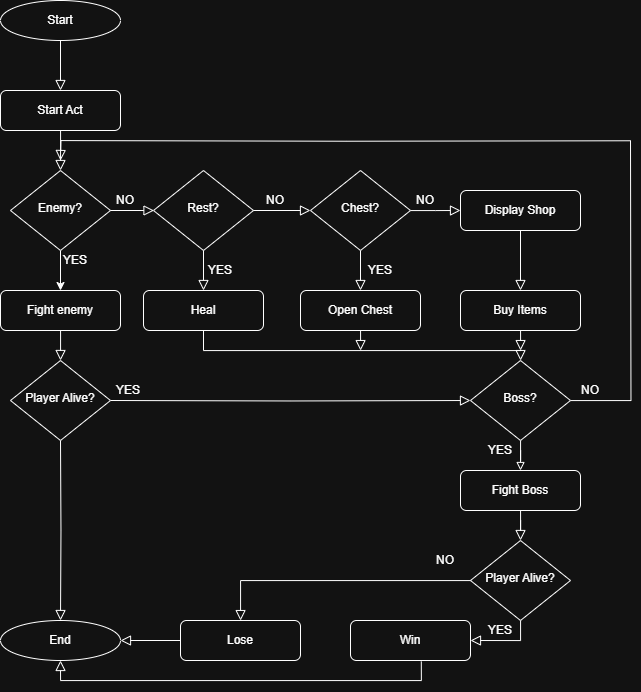

The diagram above was exported from draw.io. Its source (the exported page's mxGraphModel, read from the mxfile embedded in the PNG):
<mxGraphModel dx="1237" dy="807" grid="1" gridSize="10" guides="1" tooltips="1" connect="1" arrows="1" fold="1" page="1" pageScale="1" pageWidth="827" pageHeight="1169" math="0" shadow="0">
  <root>
    <mxCell id="WIyWlLk6GJQsqaUBKTNV-0" />
    <mxCell id="WIyWlLk6GJQsqaUBKTNV-1" parent="WIyWlLk6GJQsqaUBKTNV-0" />
    <mxCell id="WIyWlLk6GJQsqaUBKTNV-2" value="" style="rounded=0;html=1;jettySize=auto;orthogonalLoop=1;fontSize=11;endArrow=block;endFill=0;endSize=8;strokeWidth=1;shadow=0;labelBackgroundColor=none;edgeStyle=orthogonalEdgeStyle;" parent="WIyWlLk6GJQsqaUBKTNV-1" edge="1">
      <mxGeometry relative="1" as="geometry">
        <mxPoint x="220" y="120" as="sourcePoint" />
        <mxPoint x="220" y="170" as="targetPoint" />
      </mxGeometry>
    </mxCell>
    <mxCell id="OaZ7qu-HQzSkS4D7tr6w-1" style="edgeStyle=orthogonalEdgeStyle;rounded=0;orthogonalLoop=1;jettySize=auto;html=1;entryX=0.5;entryY=0;entryDx=0;entryDy=0;endArrow=block;endFill=0;endSize=8;" edge="1" parent="WIyWlLk6GJQsqaUBKTNV-1" source="WIyWlLk6GJQsqaUBKTNV-7">
      <mxGeometry relative="1" as="geometry">
        <mxPoint x="220" y="250" as="targetPoint" />
      </mxGeometry>
    </mxCell>
    <mxCell id="OaZ7qu-HQzSkS4D7tr6w-54" style="edgeStyle=orthogonalEdgeStyle;rounded=0;orthogonalLoop=1;jettySize=auto;html=1;exitX=0.5;exitY=1;exitDx=0;exitDy=0;endArrow=block;endFill=0;startSize=6;endSize=8;" edge="1" parent="WIyWlLk6GJQsqaUBKTNV-1">
      <mxGeometry relative="1" as="geometry">
        <mxPoint x="220" y="239.98" as="targetPoint" />
        <mxPoint x="790" y="220.26571428571444" as="sourcePoint" />
      </mxGeometry>
    </mxCell>
    <mxCell id="WIyWlLk6GJQsqaUBKTNV-7" value="Start Act" style="rounded=1;whiteSpace=wrap;html=1;fontSize=12;glass=0;strokeWidth=1;shadow=0;" parent="WIyWlLk6GJQsqaUBKTNV-1" vertex="1">
      <mxGeometry x="160" y="170" width="120" height="40" as="geometry" />
    </mxCell>
    <mxCell id="OaZ7qu-HQzSkS4D7tr6w-3" style="edgeStyle=orthogonalEdgeStyle;rounded=0;orthogonalLoop=1;jettySize=auto;html=1;entryX=0.5;entryY=0;entryDx=0;entryDy=0;" edge="1" parent="WIyWlLk6GJQsqaUBKTNV-1" source="WIyWlLk6GJQsqaUBKTNV-10" target="WIyWlLk6GJQsqaUBKTNV-11">
      <mxGeometry relative="1" as="geometry" />
    </mxCell>
    <mxCell id="WIyWlLk6GJQsqaUBKTNV-10" value="Enemy?" style="rhombus;whiteSpace=wrap;html=1;shadow=0;fontFamily=Helvetica;fontSize=12;align=center;strokeWidth=1;spacing=6;spacingTop=-4;" parent="WIyWlLk6GJQsqaUBKTNV-1" vertex="1">
      <mxGeometry x="170" y="250" width="100" height="80" as="geometry" />
    </mxCell>
    <mxCell id="OaZ7qu-HQzSkS4D7tr6w-27" style="edgeStyle=orthogonalEdgeStyle;rounded=0;orthogonalLoop=1;jettySize=auto;html=1;entryX=0.5;entryY=0;entryDx=0;entryDy=0;endArrow=block;endFill=0;endSize=8;" edge="1" parent="WIyWlLk6GJQsqaUBKTNV-1" source="WIyWlLk6GJQsqaUBKTNV-11">
      <mxGeometry relative="1" as="geometry">
        <mxPoint x="220" y="440" as="targetPoint" />
      </mxGeometry>
    </mxCell>
    <mxCell id="WIyWlLk6GJQsqaUBKTNV-11" value="Fight enemy" style="rounded=1;whiteSpace=wrap;html=1;fontSize=12;glass=0;strokeWidth=1;shadow=0;" parent="WIyWlLk6GJQsqaUBKTNV-1" vertex="1">
      <mxGeometry x="160" y="370" width="120" height="40" as="geometry" />
    </mxCell>
    <mxCell id="OaZ7qu-HQzSkS4D7tr6w-0" value="Start" style="ellipse;whiteSpace=wrap;html=1;" vertex="1" parent="WIyWlLk6GJQsqaUBKTNV-1">
      <mxGeometry x="160" y="80" width="120" height="40" as="geometry" />
    </mxCell>
    <mxCell id="OaZ7qu-HQzSkS4D7tr6w-4" value="YES" style="text;strokeColor=none;align=center;fillColor=none;html=1;verticalAlign=middle;whiteSpace=wrap;rounded=0;" vertex="1" parent="WIyWlLk6GJQsqaUBKTNV-1">
      <mxGeometry x="220" y="330" width="30" height="20" as="geometry" />
    </mxCell>
    <mxCell id="OaZ7qu-HQzSkS4D7tr6w-12" style="edgeStyle=orthogonalEdgeStyle;rounded=0;orthogonalLoop=1;jettySize=auto;html=1;entryX=0.5;entryY=0;entryDx=0;entryDy=0;endArrow=block;endFill=0;endSize=8;" edge="1" parent="WIyWlLk6GJQsqaUBKTNV-1" source="OaZ7qu-HQzSkS4D7tr6w-5" target="OaZ7qu-HQzSkS4D7tr6w-11">
      <mxGeometry relative="1" as="geometry" />
    </mxCell>
    <mxCell id="OaZ7qu-HQzSkS4D7tr6w-5" value="Rest?" style="rhombus;whiteSpace=wrap;html=1;shadow=0;fontFamily=Helvetica;fontSize=12;align=center;strokeWidth=1;spacing=6;spacingTop=-4;" vertex="1" parent="WIyWlLk6GJQsqaUBKTNV-1">
      <mxGeometry x="313" y="250" width="100" height="80" as="geometry" />
    </mxCell>
    <mxCell id="OaZ7qu-HQzSkS4D7tr6w-6" style="edgeStyle=orthogonalEdgeStyle;rounded=0;orthogonalLoop=1;jettySize=auto;html=1;entryX=0.005;entryY=0.5;entryDx=0;entryDy=0;entryPerimeter=0;endSize=8;endArrow=block;endFill=0;" edge="1" parent="WIyWlLk6GJQsqaUBKTNV-1" source="WIyWlLk6GJQsqaUBKTNV-10" target="OaZ7qu-HQzSkS4D7tr6w-5">
      <mxGeometry relative="1" as="geometry">
        <mxPoint x="310" y="290" as="targetPoint" />
      </mxGeometry>
    </mxCell>
    <mxCell id="OaZ7qu-HQzSkS4D7tr6w-7" value="NO" style="text;strokeColor=none;align=center;fillColor=none;html=1;verticalAlign=middle;whiteSpace=wrap;rounded=0;" vertex="1" parent="WIyWlLk6GJQsqaUBKTNV-1">
      <mxGeometry x="270" y="270" width="30" height="20" as="geometry" />
    </mxCell>
    <mxCell id="OaZ7qu-HQzSkS4D7tr6w-15" style="edgeStyle=orthogonalEdgeStyle;rounded=0;orthogonalLoop=1;jettySize=auto;html=1;entryX=0.5;entryY=0;entryDx=0;entryDy=0;endArrow=block;endFill=0;endSize=8;" edge="1" parent="WIyWlLk6GJQsqaUBKTNV-1" source="OaZ7qu-HQzSkS4D7tr6w-8" target="OaZ7qu-HQzSkS4D7tr6w-14">
      <mxGeometry relative="1" as="geometry" />
    </mxCell>
    <mxCell id="OaZ7qu-HQzSkS4D7tr6w-19" style="edgeStyle=orthogonalEdgeStyle;rounded=0;orthogonalLoop=1;jettySize=auto;html=1;entryX=0;entryY=0.5;entryDx=0;entryDy=0;endArrow=block;endFill=0;endSize=8;" edge="1" parent="WIyWlLk6GJQsqaUBKTNV-1" source="OaZ7qu-HQzSkS4D7tr6w-8">
      <mxGeometry relative="1" as="geometry">
        <mxPoint x="620" y="290" as="targetPoint" />
      </mxGeometry>
    </mxCell>
    <mxCell id="OaZ7qu-HQzSkS4D7tr6w-8" value="Chest?" style="rhombus;whiteSpace=wrap;html=1;shadow=0;fontFamily=Helvetica;fontSize=12;align=center;strokeWidth=1;spacing=6;spacingTop=-4;" vertex="1" parent="WIyWlLk6GJQsqaUBKTNV-1">
      <mxGeometry x="470" y="250" width="100" height="80" as="geometry" />
    </mxCell>
    <mxCell id="OaZ7qu-HQzSkS4D7tr6w-9" value="NO" style="text;strokeColor=none;align=center;fillColor=none;html=1;verticalAlign=middle;whiteSpace=wrap;rounded=0;" vertex="1" parent="WIyWlLk6GJQsqaUBKTNV-1">
      <mxGeometry x="420" y="270" width="30" height="20" as="geometry" />
    </mxCell>
    <mxCell id="OaZ7qu-HQzSkS4D7tr6w-10" style="edgeStyle=orthogonalEdgeStyle;rounded=0;orthogonalLoop=1;jettySize=auto;html=1;entryX=0;entryY=0.5;entryDx=0;entryDy=0;endArrow=block;endFill=0;endSize=8;" edge="1" parent="WIyWlLk6GJQsqaUBKTNV-1" source="OaZ7qu-HQzSkS4D7tr6w-5" target="OaZ7qu-HQzSkS4D7tr6w-8">
      <mxGeometry relative="1" as="geometry">
        <Array as="points" />
      </mxGeometry>
    </mxCell>
    <mxCell id="OaZ7qu-HQzSkS4D7tr6w-30" style="edgeStyle=orthogonalEdgeStyle;rounded=0;orthogonalLoop=1;jettySize=auto;html=1;endSize=8;endArrow=block;endFill=0;" edge="1" parent="WIyWlLk6GJQsqaUBKTNV-1" source="OaZ7qu-HQzSkS4D7tr6w-11" target="OaZ7qu-HQzSkS4D7tr6w-28">
      <mxGeometry relative="1" as="geometry">
        <Array as="points">
          <mxPoint x="363" y="430" />
          <mxPoint x="680" y="430" />
        </Array>
      </mxGeometry>
    </mxCell>
    <mxCell id="OaZ7qu-HQzSkS4D7tr6w-11" value="Heal" style="rounded=1;whiteSpace=wrap;html=1;fontSize=12;glass=0;strokeWidth=1;shadow=0;" vertex="1" parent="WIyWlLk6GJQsqaUBKTNV-1">
      <mxGeometry x="303" y="370" width="120" height="40" as="geometry" />
    </mxCell>
    <mxCell id="OaZ7qu-HQzSkS4D7tr6w-13" value="YES" style="text;strokeColor=none;align=center;fillColor=none;html=1;verticalAlign=middle;whiteSpace=wrap;rounded=0;" vertex="1" parent="WIyWlLk6GJQsqaUBKTNV-1">
      <mxGeometry x="360" y="340" width="40" height="20" as="geometry" />
    </mxCell>
    <mxCell id="OaZ7qu-HQzSkS4D7tr6w-31" style="edgeStyle=orthogonalEdgeStyle;rounded=0;orthogonalLoop=1;jettySize=auto;html=1;endSize=8;endArrow=block;endFill=0;" edge="1" parent="WIyWlLk6GJQsqaUBKTNV-1" source="OaZ7qu-HQzSkS4D7tr6w-14">
      <mxGeometry relative="1" as="geometry">
        <mxPoint x="520" y="430.0000000000001" as="targetPoint" />
      </mxGeometry>
    </mxCell>
    <mxCell id="OaZ7qu-HQzSkS4D7tr6w-14" value="Open Chest" style="rounded=1;whiteSpace=wrap;html=1;fontSize=12;glass=0;strokeWidth=1;shadow=0;" vertex="1" parent="WIyWlLk6GJQsqaUBKTNV-1">
      <mxGeometry x="460" y="370" width="120" height="40" as="geometry" />
    </mxCell>
    <mxCell id="OaZ7qu-HQzSkS4D7tr6w-16" value="YES" style="text;strokeColor=none;align=center;fillColor=none;html=1;verticalAlign=middle;whiteSpace=wrap;rounded=0;" vertex="1" parent="WIyWlLk6GJQsqaUBKTNV-1">
      <mxGeometry x="520" y="340" width="40" height="20" as="geometry" />
    </mxCell>
    <mxCell id="OaZ7qu-HQzSkS4D7tr6w-25" style="edgeStyle=orthogonalEdgeStyle;rounded=0;orthogonalLoop=1;jettySize=auto;html=1;entryX=0.5;entryY=0;entryDx=0;entryDy=0;endArrow=block;endFill=0;endSize=8;" edge="1" parent="WIyWlLk6GJQsqaUBKTNV-1" source="OaZ7qu-HQzSkS4D7tr6w-17" target="OaZ7qu-HQzSkS4D7tr6w-24">
      <mxGeometry relative="1" as="geometry" />
    </mxCell>
    <mxCell id="OaZ7qu-HQzSkS4D7tr6w-17" value="Display Shop" style="rounded=1;whiteSpace=wrap;html=1;fontSize=12;glass=0;strokeWidth=1;shadow=0;" vertex="1" parent="WIyWlLk6GJQsqaUBKTNV-1">
      <mxGeometry x="620" y="270" width="120" height="40" as="geometry" />
    </mxCell>
    <mxCell id="OaZ7qu-HQzSkS4D7tr6w-20" value="NO" style="text;strokeColor=none;align=center;fillColor=none;html=1;verticalAlign=middle;whiteSpace=wrap;rounded=0;" vertex="1" parent="WIyWlLk6GJQsqaUBKTNV-1">
      <mxGeometry x="570" y="270" width="30" height="20" as="geometry" />
    </mxCell>
    <mxCell id="OaZ7qu-HQzSkS4D7tr6w-32" style="edgeStyle=orthogonalEdgeStyle;rounded=0;orthogonalLoop=1;jettySize=auto;html=1;endSize=8;endArrow=block;endFill=0;" edge="1" parent="WIyWlLk6GJQsqaUBKTNV-1" source="OaZ7qu-HQzSkS4D7tr6w-24">
      <mxGeometry relative="1" as="geometry">
        <mxPoint x="680" y="430.0000000000001" as="targetPoint" />
      </mxGeometry>
    </mxCell>
    <mxCell id="OaZ7qu-HQzSkS4D7tr6w-24" value="Buy Items" style="rounded=1;whiteSpace=wrap;html=1;fontSize=12;glass=0;strokeWidth=1;shadow=0;" vertex="1" parent="WIyWlLk6GJQsqaUBKTNV-1">
      <mxGeometry x="620" y="370" width="120" height="40" as="geometry" />
    </mxCell>
    <mxCell id="OaZ7qu-HQzSkS4D7tr6w-29" style="edgeStyle=orthogonalEdgeStyle;rounded=0;orthogonalLoop=1;jettySize=auto;html=1;entryX=0;entryY=0.5;entryDx=0;entryDy=0;endArrow=block;endFill=0;endSize=8;" edge="1" parent="WIyWlLk6GJQsqaUBKTNV-1" target="OaZ7qu-HQzSkS4D7tr6w-28">
      <mxGeometry relative="1" as="geometry">
        <mxPoint x="270" y="480" as="sourcePoint" />
      </mxGeometry>
    </mxCell>
    <mxCell id="OaZ7qu-HQzSkS4D7tr6w-35" style="edgeStyle=orthogonalEdgeStyle;rounded=0;orthogonalLoop=1;jettySize=auto;html=1;entryX=0.5;entryY=0;entryDx=0;entryDy=0;endArrow=block;endFill=0;endSize=8;" edge="1" parent="WIyWlLk6GJQsqaUBKTNV-1" target="OaZ7qu-HQzSkS4D7tr6w-34">
      <mxGeometry relative="1" as="geometry">
        <mxPoint x="220" y="520" as="sourcePoint" />
      </mxGeometry>
    </mxCell>
    <mxCell id="OaZ7qu-HQzSkS4D7tr6w-40" style="edgeStyle=orthogonalEdgeStyle;rounded=0;orthogonalLoop=1;jettySize=auto;html=1;entryX=0.5;entryY=0;entryDx=0;entryDy=0;endArrow=block;endFill=0;" edge="1" parent="WIyWlLk6GJQsqaUBKTNV-1" source="OaZ7qu-HQzSkS4D7tr6w-28" target="OaZ7qu-HQzSkS4D7tr6w-37">
      <mxGeometry relative="1" as="geometry" />
    </mxCell>
    <mxCell id="OaZ7qu-HQzSkS4D7tr6w-52" style="edgeStyle=orthogonalEdgeStyle;rounded=0;orthogonalLoop=1;jettySize=auto;html=1;endArrow=none;" edge="1" parent="WIyWlLk6GJQsqaUBKTNV-1" source="OaZ7qu-HQzSkS4D7tr6w-28">
      <mxGeometry relative="1" as="geometry">
        <mxPoint x="790" y="220" as="targetPoint" />
      </mxGeometry>
    </mxCell>
    <mxCell id="OaZ7qu-HQzSkS4D7tr6w-28" value="Boss?" style="rhombus;whiteSpace=wrap;html=1;shadow=0;fontFamily=Helvetica;fontSize=12;align=center;strokeWidth=1;spacing=6;spacingTop=-4;" vertex="1" parent="WIyWlLk6GJQsqaUBKTNV-1">
      <mxGeometry x="630" y="440" width="100" height="80" as="geometry" />
    </mxCell>
    <mxCell id="OaZ7qu-HQzSkS4D7tr6w-33" value="YES" style="text;strokeColor=none;align=center;fillColor=none;html=1;verticalAlign=middle;whiteSpace=wrap;rounded=0;" vertex="1" parent="WIyWlLk6GJQsqaUBKTNV-1">
      <mxGeometry x="273" y="460" width="30" height="20" as="geometry" />
    </mxCell>
    <mxCell id="OaZ7qu-HQzSkS4D7tr6w-34" value="End" style="ellipse;whiteSpace=wrap;html=1;" vertex="1" parent="WIyWlLk6GJQsqaUBKTNV-1">
      <mxGeometry x="160" y="700" width="120" height="40" as="geometry" />
    </mxCell>
    <mxCell id="OaZ7qu-HQzSkS4D7tr6w-36" value="NO" style="text;strokeColor=none;align=center;fillColor=none;html=1;verticalAlign=middle;whiteSpace=wrap;rounded=0;" vertex="1" parent="WIyWlLk6GJQsqaUBKTNV-1">
      <mxGeometry x="590" y="630" width="30" height="20" as="geometry" />
    </mxCell>
    <mxCell id="OaZ7qu-HQzSkS4D7tr6w-37" value="Fight Boss" style="rounded=1;whiteSpace=wrap;html=1;fontSize=12;glass=0;strokeWidth=1;shadow=0;" vertex="1" parent="WIyWlLk6GJQsqaUBKTNV-1">
      <mxGeometry x="620" y="550" width="120" height="40" as="geometry" />
    </mxCell>
    <mxCell id="OaZ7qu-HQzSkS4D7tr6w-38" value="Player Alive?" style="rhombus;whiteSpace=wrap;html=1;shadow=0;fontFamily=Helvetica;fontSize=12;align=center;strokeWidth=1;spacing=6;spacingTop=-4;" vertex="1" parent="WIyWlLk6GJQsqaUBKTNV-1">
      <mxGeometry x="170" y="440" width="100" height="80" as="geometry" />
    </mxCell>
    <mxCell id="OaZ7qu-HQzSkS4D7tr6w-47" style="edgeStyle=orthogonalEdgeStyle;rounded=0;orthogonalLoop=1;jettySize=auto;html=1;entryX=1;entryY=0.5;entryDx=0;entryDy=0;endArrow=block;endFill=0;endSize=8;" edge="1" parent="WIyWlLk6GJQsqaUBKTNV-1" source="OaZ7qu-HQzSkS4D7tr6w-39" target="OaZ7qu-HQzSkS4D7tr6w-46">
      <mxGeometry relative="1" as="geometry" />
    </mxCell>
    <mxCell id="OaZ7qu-HQzSkS4D7tr6w-39" value="Player Alive?" style="rhombus;whiteSpace=wrap;html=1;shadow=0;fontFamily=Helvetica;fontSize=12;align=center;strokeWidth=1;spacing=6;spacingTop=-4;" vertex="1" parent="WIyWlLk6GJQsqaUBKTNV-1">
      <mxGeometry x="630" y="620" width="100" height="80" as="geometry" />
    </mxCell>
    <mxCell id="OaZ7qu-HQzSkS4D7tr6w-41" style="edgeStyle=orthogonalEdgeStyle;rounded=0;orthogonalLoop=1;jettySize=auto;html=1;entryX=0.5;entryY=0;entryDx=0;entryDy=0;endArrow=block;endFill=0;endSize=8;" edge="1" parent="WIyWlLk6GJQsqaUBKTNV-1" source="OaZ7qu-HQzSkS4D7tr6w-37" target="OaZ7qu-HQzSkS4D7tr6w-39">
      <mxGeometry relative="1" as="geometry" />
    </mxCell>
    <mxCell id="OaZ7qu-HQzSkS4D7tr6w-45" style="edgeStyle=orthogonalEdgeStyle;rounded=0;orthogonalLoop=1;jettySize=auto;html=1;entryX=1;entryY=0.5;entryDx=0;entryDy=0;endArrow=block;endFill=0;endSize=8;" edge="1" parent="WIyWlLk6GJQsqaUBKTNV-1" source="OaZ7qu-HQzSkS4D7tr6w-43" target="OaZ7qu-HQzSkS4D7tr6w-34">
      <mxGeometry relative="1" as="geometry" />
    </mxCell>
    <mxCell id="OaZ7qu-HQzSkS4D7tr6w-43" value="Lose" style="rounded=1;whiteSpace=wrap;html=1;fontSize=12;glass=0;strokeWidth=1;shadow=0;" vertex="1" parent="WIyWlLk6GJQsqaUBKTNV-1">
      <mxGeometry x="340" y="700" width="120" height="40" as="geometry" />
    </mxCell>
    <mxCell id="OaZ7qu-HQzSkS4D7tr6w-44" style="edgeStyle=orthogonalEdgeStyle;rounded=0;orthogonalLoop=1;jettySize=auto;html=1;endArrow=block;endFill=0;endSize=8;" edge="1" parent="WIyWlLk6GJQsqaUBKTNV-1" source="OaZ7qu-HQzSkS4D7tr6w-39">
      <mxGeometry relative="1" as="geometry">
        <mxPoint x="400" y="700" as="targetPoint" />
        <Array as="points">
          <mxPoint x="400" y="660" />
          <mxPoint x="400" y="700" />
        </Array>
      </mxGeometry>
    </mxCell>
    <mxCell id="OaZ7qu-HQzSkS4D7tr6w-49" style="edgeStyle=orthogonalEdgeStyle;rounded=0;orthogonalLoop=1;jettySize=auto;html=1;exitX=0.59;exitY=1.024;exitDx=0;exitDy=0;exitPerimeter=0;entryX=0.5;entryY=1;entryDx=0;entryDy=0;endArrow=block;endFill=0;endSize=8;" edge="1" parent="WIyWlLk6GJQsqaUBKTNV-1" source="OaZ7qu-HQzSkS4D7tr6w-46" target="OaZ7qu-HQzSkS4D7tr6w-34">
      <mxGeometry relative="1" as="geometry">
        <mxPoint x="219.1111328125" y="780" as="targetPoint" />
      </mxGeometry>
    </mxCell>
    <mxCell id="OaZ7qu-HQzSkS4D7tr6w-46" value="Win" style="rounded=1;whiteSpace=wrap;html=1;fontSize=12;glass=0;strokeWidth=1;shadow=0;" vertex="1" parent="WIyWlLk6GJQsqaUBKTNV-1">
      <mxGeometry x="510" y="700" width="120" height="40" as="geometry" />
    </mxCell>
    <mxCell id="OaZ7qu-HQzSkS4D7tr6w-50" value="YES" style="text;strokeColor=none;align=center;fillColor=none;html=1;verticalAlign=middle;whiteSpace=wrap;rounded=0;" vertex="1" parent="WIyWlLk6GJQsqaUBKTNV-1">
      <mxGeometry x="640" y="700" width="40" height="20" as="geometry" />
    </mxCell>
    <mxCell id="OaZ7qu-HQzSkS4D7tr6w-51" value="YES" style="text;strokeColor=none;align=center;fillColor=none;html=1;verticalAlign=middle;whiteSpace=wrap;rounded=0;" vertex="1" parent="WIyWlLk6GJQsqaUBKTNV-1">
      <mxGeometry x="640" y="520" width="40" height="20" as="geometry" />
    </mxCell>
    <mxCell id="OaZ7qu-HQzSkS4D7tr6w-53" value="NO" style="text;strokeColor=none;align=center;fillColor=none;html=1;verticalAlign=middle;whiteSpace=wrap;rounded=0;" vertex="1" parent="WIyWlLk6GJQsqaUBKTNV-1">
      <mxGeometry x="730" y="460" width="40" height="20" as="geometry" />
    </mxCell>
  </root>
</mxGraphModel>